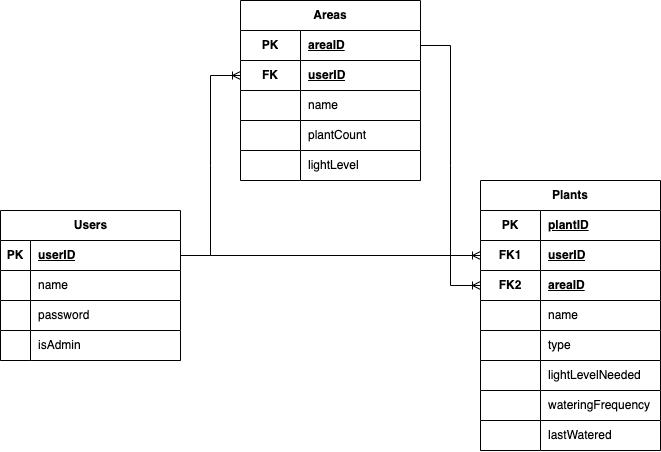

The diagram above was exported from draw.io. Its source (the exported page's mxGraphModel, read from the mxfile embedded in the PNG):
<mxGraphModel dx="660" dy="666" grid="1" gridSize="10" guides="1" tooltips="1" connect="1" arrows="1" fold="1" page="1" pageScale="1" pageWidth="850" pageHeight="1100" math="0" shadow="0">
  <root>
    <mxCell id="0" />
    <mxCell id="1" parent="0" />
    <mxCell id="eAgdvYkfw7wJcou0XaDd-14" value="Users" style="shape=table;startSize=30;container=1;collapsible=1;childLayout=tableLayout;fixedRows=1;rowLines=0;fontStyle=1;align=center;resizeLast=1;html=1;" parent="1" vertex="1">
      <mxGeometry x="170" y="230" width="180" height="150" as="geometry" />
    </mxCell>
    <mxCell id="eAgdvYkfw7wJcou0XaDd-15" value="" style="shape=tableRow;horizontal=0;startSize=0;swimlaneHead=0;swimlaneBody=0;fillColor=none;collapsible=0;dropTarget=0;points=[[0,0.5],[1,0.5]];portConstraint=eastwest;top=0;left=0;right=0;bottom=1;" parent="eAgdvYkfw7wJcou0XaDd-14" vertex="1">
      <mxGeometry y="30" width="180" height="30" as="geometry" />
    </mxCell>
    <mxCell id="eAgdvYkfw7wJcou0XaDd-16" value="PK" style="shape=partialRectangle;connectable=0;fillColor=default;top=1;left=1;bottom=1;right=1;fontStyle=1;overflow=hidden;whiteSpace=wrap;html=1;" parent="eAgdvYkfw7wJcou0XaDd-15" vertex="1">
      <mxGeometry width="30" height="30" as="geometry">
        <mxRectangle width="30" height="30" as="alternateBounds" />
      </mxGeometry>
    </mxCell>
    <mxCell id="eAgdvYkfw7wJcou0XaDd-17" value="userID" style="shape=partialRectangle;connectable=0;fillColor=default;top=1;left=1;bottom=1;right=1;align=left;spacingLeft=6;fontStyle=5;overflow=hidden;whiteSpace=wrap;html=1;fillStyle=auto;strokeWidth=1;shadow=0;" parent="eAgdvYkfw7wJcou0XaDd-15" vertex="1">
      <mxGeometry x="30" width="150" height="30" as="geometry">
        <mxRectangle width="150" height="30" as="alternateBounds" />
      </mxGeometry>
    </mxCell>
    <mxCell id="eAgdvYkfw7wJcou0XaDd-18" value="" style="shape=tableRow;horizontal=0;startSize=0;swimlaneHead=0;swimlaneBody=0;fillColor=none;collapsible=0;dropTarget=0;points=[[0,0.5],[1,0.5]];portConstraint=eastwest;top=0;left=0;right=0;bottom=0;" parent="eAgdvYkfw7wJcou0XaDd-14" vertex="1">
      <mxGeometry y="60" width="180" height="30" as="geometry" />
    </mxCell>
    <mxCell id="eAgdvYkfw7wJcou0XaDd-19" value="" style="shape=partialRectangle;connectable=0;fillColor=default;top=1;left=1;bottom=1;right=1;editable=1;overflow=hidden;whiteSpace=wrap;html=1;" parent="eAgdvYkfw7wJcou0XaDd-18" vertex="1">
      <mxGeometry width="30" height="30" as="geometry">
        <mxRectangle width="30" height="30" as="alternateBounds" />
      </mxGeometry>
    </mxCell>
    <mxCell id="eAgdvYkfw7wJcou0XaDd-20" value="name" style="shape=partialRectangle;connectable=0;fillColor=default;top=1;left=1;bottom=1;right=1;align=left;spacingLeft=6;overflow=hidden;whiteSpace=wrap;html=1;" parent="eAgdvYkfw7wJcou0XaDd-18" vertex="1">
      <mxGeometry x="30" width="150" height="30" as="geometry">
        <mxRectangle width="150" height="30" as="alternateBounds" />
      </mxGeometry>
    </mxCell>
    <mxCell id="eAgdvYkfw7wJcou0XaDd-21" value="" style="shape=tableRow;horizontal=0;startSize=0;swimlaneHead=0;swimlaneBody=0;fillColor=none;collapsible=0;dropTarget=0;points=[[0,0.5],[1,0.5]];portConstraint=eastwest;top=0;left=0;right=0;bottom=0;" parent="eAgdvYkfw7wJcou0XaDd-14" vertex="1">
      <mxGeometry y="90" width="180" height="30" as="geometry" />
    </mxCell>
    <mxCell id="eAgdvYkfw7wJcou0XaDd-22" value="" style="shape=partialRectangle;connectable=0;fillColor=default;top=1;left=1;bottom=1;right=1;editable=1;overflow=hidden;whiteSpace=wrap;html=1;" parent="eAgdvYkfw7wJcou0XaDd-21" vertex="1">
      <mxGeometry width="30" height="30" as="geometry">
        <mxRectangle width="30" height="30" as="alternateBounds" />
      </mxGeometry>
    </mxCell>
    <mxCell id="eAgdvYkfw7wJcou0XaDd-23" value="password" style="shape=partialRectangle;connectable=0;fillColor=default;top=1;left=1;bottom=1;right=1;align=left;spacingLeft=6;overflow=hidden;whiteSpace=wrap;html=1;" parent="eAgdvYkfw7wJcou0XaDd-21" vertex="1">
      <mxGeometry x="30" width="150" height="30" as="geometry">
        <mxRectangle width="150" height="30" as="alternateBounds" />
      </mxGeometry>
    </mxCell>
    <mxCell id="eAgdvYkfw7wJcou0XaDd-24" value="" style="shape=tableRow;horizontal=0;startSize=0;swimlaneHead=0;swimlaneBody=0;fillColor=none;collapsible=0;dropTarget=0;points=[[0,0.5],[1,0.5]];portConstraint=eastwest;top=0;left=0;right=0;bottom=0;" parent="eAgdvYkfw7wJcou0XaDd-14" vertex="1">
      <mxGeometry y="120" width="180" height="30" as="geometry" />
    </mxCell>
    <mxCell id="eAgdvYkfw7wJcou0XaDd-25" value="" style="shape=partialRectangle;connectable=0;fillColor=default;top=1;left=1;bottom=1;right=1;editable=1;overflow=hidden;whiteSpace=wrap;html=1;" parent="eAgdvYkfw7wJcou0XaDd-24" vertex="1">
      <mxGeometry width="30" height="30" as="geometry">
        <mxRectangle width="30" height="30" as="alternateBounds" />
      </mxGeometry>
    </mxCell>
    <mxCell id="eAgdvYkfw7wJcou0XaDd-26" value="isAdmin" style="shape=partialRectangle;connectable=0;fillColor=default;top=1;left=1;bottom=1;right=1;align=left;spacingLeft=6;overflow=hidden;whiteSpace=wrap;html=1;" parent="eAgdvYkfw7wJcou0XaDd-24" vertex="1">
      <mxGeometry x="30" width="150" height="30" as="geometry">
        <mxRectangle width="150" height="30" as="alternateBounds" />
      </mxGeometry>
    </mxCell>
    <mxCell id="eAgdvYkfw7wJcou0XaDd-27" value="Areas" style="shape=table;startSize=30;container=1;collapsible=1;childLayout=tableLayout;fixedRows=1;rowLines=0;fontStyle=1;align=center;resizeLast=1;html=1;whiteSpace=wrap;" parent="1" vertex="1">
      <mxGeometry x="410" y="20" width="180" height="180" as="geometry" />
    </mxCell>
    <mxCell id="eAgdvYkfw7wJcou0XaDd-28" value="" style="shape=tableRow;horizontal=0;startSize=0;swimlaneHead=0;swimlaneBody=0;fillColor=none;collapsible=0;dropTarget=0;points=[[0,0.5],[1,0.5]];portConstraint=eastwest;top=0;left=0;right=0;bottom=0;html=1;" parent="eAgdvYkfw7wJcou0XaDd-27" vertex="1">
      <mxGeometry y="30" width="180" height="30" as="geometry" />
    </mxCell>
    <mxCell id="eAgdvYkfw7wJcou0XaDd-29" value="PK" style="shape=partialRectangle;connectable=0;fillColor=default;top=1;left=1;bottom=1;right=1;fontStyle=1;overflow=hidden;html=1;whiteSpace=wrap;" parent="eAgdvYkfw7wJcou0XaDd-28" vertex="1">
      <mxGeometry width="60" height="30" as="geometry">
        <mxRectangle width="60" height="30" as="alternateBounds" />
      </mxGeometry>
    </mxCell>
    <mxCell id="eAgdvYkfw7wJcou0XaDd-30" value="areaID" style="shape=partialRectangle;connectable=0;fillColor=default;top=1;left=1;bottom=1;right=1;align=left;spacingLeft=6;fontStyle=5;overflow=hidden;html=1;whiteSpace=wrap;" parent="eAgdvYkfw7wJcou0XaDd-28" vertex="1">
      <mxGeometry x="60" width="120" height="30" as="geometry">
        <mxRectangle width="120" height="30" as="alternateBounds" />
      </mxGeometry>
    </mxCell>
    <mxCell id="eAgdvYkfw7wJcou0XaDd-31" value="" style="shape=tableRow;horizontal=0;startSize=0;swimlaneHead=0;swimlaneBody=0;fillColor=none;collapsible=0;dropTarget=0;points=[[0,0.5],[1,0.5]];portConstraint=eastwest;top=0;left=0;right=0;bottom=1;html=1;" parent="eAgdvYkfw7wJcou0XaDd-27" vertex="1">
      <mxGeometry y="60" width="180" height="30" as="geometry" />
    </mxCell>
    <mxCell id="eAgdvYkfw7wJcou0XaDd-32" value="FK" style="shape=partialRectangle;connectable=0;fillColor=default;top=1;left=1;bottom=1;right=1;fontStyle=1;overflow=hidden;html=1;whiteSpace=wrap;" parent="eAgdvYkfw7wJcou0XaDd-31" vertex="1">
      <mxGeometry width="60" height="30" as="geometry">
        <mxRectangle width="60" height="30" as="alternateBounds" />
      </mxGeometry>
    </mxCell>
    <mxCell id="eAgdvYkfw7wJcou0XaDd-33" value="userID" style="shape=partialRectangle;connectable=0;fillColor=default;top=1;left=1;bottom=1;right=1;align=left;spacingLeft=6;fontStyle=5;overflow=hidden;html=1;whiteSpace=wrap;" parent="eAgdvYkfw7wJcou0XaDd-31" vertex="1">
      <mxGeometry x="60" width="120" height="30" as="geometry">
        <mxRectangle width="120" height="30" as="alternateBounds" />
      </mxGeometry>
    </mxCell>
    <mxCell id="eAgdvYkfw7wJcou0XaDd-34" value="" style="shape=tableRow;horizontal=0;startSize=0;swimlaneHead=0;swimlaneBody=0;fillColor=none;collapsible=0;dropTarget=0;points=[[0,0.5],[1,0.5]];portConstraint=eastwest;top=0;left=0;right=0;bottom=0;html=1;" parent="eAgdvYkfw7wJcou0XaDd-27" vertex="1">
      <mxGeometry y="90" width="180" height="30" as="geometry" />
    </mxCell>
    <mxCell id="eAgdvYkfw7wJcou0XaDd-35" value="" style="shape=partialRectangle;connectable=0;fillColor=default;top=1;left=1;bottom=1;right=1;editable=1;overflow=hidden;html=1;whiteSpace=wrap;" parent="eAgdvYkfw7wJcou0XaDd-34" vertex="1">
      <mxGeometry width="60" height="30" as="geometry">
        <mxRectangle width="60" height="30" as="alternateBounds" />
      </mxGeometry>
    </mxCell>
    <mxCell id="eAgdvYkfw7wJcou0XaDd-36" value="name" style="shape=partialRectangle;connectable=0;fillColor=default;top=1;left=1;bottom=1;right=1;align=left;spacingLeft=6;overflow=hidden;html=1;whiteSpace=wrap;" parent="eAgdvYkfw7wJcou0XaDd-34" vertex="1">
      <mxGeometry x="60" width="120" height="30" as="geometry">
        <mxRectangle width="120" height="30" as="alternateBounds" />
      </mxGeometry>
    </mxCell>
    <mxCell id="g7LdAbZhrIdHA17Kxh0m-1" value="" style="shape=tableRow;horizontal=0;startSize=0;swimlaneHead=0;swimlaneBody=0;fillColor=none;collapsible=0;dropTarget=0;points=[[0,0.5],[1,0.5]];portConstraint=eastwest;top=0;left=0;right=0;bottom=0;html=1;" parent="eAgdvYkfw7wJcou0XaDd-27" vertex="1">
      <mxGeometry y="120" width="180" height="30" as="geometry" />
    </mxCell>
    <mxCell id="g7LdAbZhrIdHA17Kxh0m-2" value="" style="shape=partialRectangle;connectable=0;fillColor=default;top=1;left=1;bottom=1;right=1;editable=1;overflow=hidden;html=1;whiteSpace=wrap;" parent="g7LdAbZhrIdHA17Kxh0m-1" vertex="1">
      <mxGeometry width="60" height="30" as="geometry">
        <mxRectangle width="60" height="30" as="alternateBounds" />
      </mxGeometry>
    </mxCell>
    <mxCell id="g7LdAbZhrIdHA17Kxh0m-3" value="plantCount" style="shape=partialRectangle;connectable=0;fillColor=default;top=1;left=1;bottom=1;right=1;align=left;spacingLeft=6;overflow=hidden;html=1;whiteSpace=wrap;" parent="g7LdAbZhrIdHA17Kxh0m-1" vertex="1">
      <mxGeometry x="60" width="120" height="30" as="geometry">
        <mxRectangle width="120" height="30" as="alternateBounds" />
      </mxGeometry>
    </mxCell>
    <mxCell id="eAgdvYkfw7wJcou0XaDd-37" value="" style="shape=tableRow;horizontal=0;startSize=0;swimlaneHead=0;swimlaneBody=0;fillColor=none;collapsible=0;dropTarget=0;points=[[0,0.5],[1,0.5]];portConstraint=eastwest;top=0;left=0;right=0;bottom=0;html=1;" parent="eAgdvYkfw7wJcou0XaDd-27" vertex="1">
      <mxGeometry y="150" width="180" height="30" as="geometry" />
    </mxCell>
    <mxCell id="eAgdvYkfw7wJcou0XaDd-38" value="" style="shape=partialRectangle;connectable=0;fillColor=default;top=1;left=1;bottom=1;right=1;editable=1;overflow=hidden;html=1;whiteSpace=wrap;" parent="eAgdvYkfw7wJcou0XaDd-37" vertex="1">
      <mxGeometry width="60" height="30" as="geometry">
        <mxRectangle width="60" height="30" as="alternateBounds" />
      </mxGeometry>
    </mxCell>
    <mxCell id="eAgdvYkfw7wJcou0XaDd-39" value="lightLevel" style="shape=partialRectangle;connectable=0;fillColor=default;top=1;left=1;bottom=1;right=1;align=left;spacingLeft=6;overflow=hidden;html=1;whiteSpace=wrap;" parent="eAgdvYkfw7wJcou0XaDd-37" vertex="1">
      <mxGeometry x="60" width="120" height="30" as="geometry">
        <mxRectangle width="120" height="30" as="alternateBounds" />
      </mxGeometry>
    </mxCell>
    <mxCell id="eAgdvYkfw7wJcou0XaDd-40" value="Plants" style="shape=table;startSize=30;container=1;collapsible=1;childLayout=tableLayout;fixedRows=1;rowLines=0;fontStyle=1;align=center;resizeLast=1;html=1;whiteSpace=wrap;" parent="1" vertex="1">
      <mxGeometry x="650" y="200" width="180" height="270" as="geometry" />
    </mxCell>
    <mxCell id="eAgdvYkfw7wJcou0XaDd-41" value="" style="shape=tableRow;horizontal=0;startSize=0;swimlaneHead=0;swimlaneBody=0;fillColor=none;collapsible=0;dropTarget=0;points=[[0,0.5],[1,0.5]];portConstraint=eastwest;top=0;left=0;right=0;bottom=0;html=1;" parent="eAgdvYkfw7wJcou0XaDd-40" vertex="1">
      <mxGeometry y="30" width="180" height="30" as="geometry" />
    </mxCell>
    <mxCell id="eAgdvYkfw7wJcou0XaDd-42" value="PK" style="shape=partialRectangle;connectable=0;fillColor=default;top=1;left=1;bottom=1;right=1;fontStyle=1;overflow=hidden;html=1;whiteSpace=wrap;" parent="eAgdvYkfw7wJcou0XaDd-41" vertex="1">
      <mxGeometry width="60" height="30" as="geometry">
        <mxRectangle width="60" height="30" as="alternateBounds" />
      </mxGeometry>
    </mxCell>
    <mxCell id="eAgdvYkfw7wJcou0XaDd-43" value="plantID" style="shape=partialRectangle;connectable=0;fillColor=default;top=1;left=1;bottom=1;right=1;align=left;spacingLeft=6;fontStyle=5;overflow=hidden;html=1;whiteSpace=wrap;" parent="eAgdvYkfw7wJcou0XaDd-41" vertex="1">
      <mxGeometry x="60" width="120" height="30" as="geometry">
        <mxRectangle width="120" height="30" as="alternateBounds" />
      </mxGeometry>
    </mxCell>
    <mxCell id="eAgdvYkfw7wJcou0XaDd-69" value="" style="shape=tableRow;horizontal=0;startSize=0;swimlaneHead=0;swimlaneBody=0;fillColor=none;collapsible=0;dropTarget=0;points=[[0,0.5],[1,0.5]];portConstraint=eastwest;top=0;left=0;right=0;bottom=0;html=1;" parent="eAgdvYkfw7wJcou0XaDd-40" vertex="1">
      <mxGeometry y="60" width="180" height="30" as="geometry" />
    </mxCell>
    <mxCell id="eAgdvYkfw7wJcou0XaDd-70" value="FK1" style="shape=partialRectangle;connectable=0;fillColor=default;top=1;left=1;bottom=1;right=1;fontStyle=1;overflow=hidden;html=1;whiteSpace=wrap;" parent="eAgdvYkfw7wJcou0XaDd-69" vertex="1">
      <mxGeometry width="60" height="30" as="geometry">
        <mxRectangle width="60" height="30" as="alternateBounds" />
      </mxGeometry>
    </mxCell>
    <mxCell id="eAgdvYkfw7wJcou0XaDd-71" value="userID" style="shape=partialRectangle;connectable=0;fillColor=default;top=1;left=1;bottom=1;right=1;align=left;spacingLeft=6;fontStyle=5;overflow=hidden;html=1;whiteSpace=wrap;" parent="eAgdvYkfw7wJcou0XaDd-69" vertex="1">
      <mxGeometry x="60" width="120" height="30" as="geometry">
        <mxRectangle width="120" height="30" as="alternateBounds" />
      </mxGeometry>
    </mxCell>
    <mxCell id="eAgdvYkfw7wJcou0XaDd-44" value="" style="shape=tableRow;horizontal=0;startSize=0;swimlaneHead=0;swimlaneBody=0;fillColor=none;collapsible=0;dropTarget=0;points=[[0,0.5],[1,0.5]];portConstraint=eastwest;top=0;left=0;right=0;bottom=1;html=1;" parent="eAgdvYkfw7wJcou0XaDd-40" vertex="1">
      <mxGeometry y="90" width="180" height="30" as="geometry" />
    </mxCell>
    <mxCell id="eAgdvYkfw7wJcou0XaDd-45" value="FK2" style="shape=partialRectangle;connectable=0;fillColor=default;top=1;left=1;bottom=1;right=1;fontStyle=1;overflow=hidden;html=1;whiteSpace=wrap;" parent="eAgdvYkfw7wJcou0XaDd-44" vertex="1">
      <mxGeometry width="60" height="30" as="geometry">
        <mxRectangle width="60" height="30" as="alternateBounds" />
      </mxGeometry>
    </mxCell>
    <mxCell id="eAgdvYkfw7wJcou0XaDd-46" value="areaID" style="shape=partialRectangle;connectable=0;fillColor=default;top=1;left=1;bottom=1;right=1;align=left;spacingLeft=6;fontStyle=5;overflow=hidden;html=1;whiteSpace=wrap;" parent="eAgdvYkfw7wJcou0XaDd-44" vertex="1">
      <mxGeometry x="60" width="120" height="30" as="geometry">
        <mxRectangle width="120" height="30" as="alternateBounds" />
      </mxGeometry>
    </mxCell>
    <mxCell id="eAgdvYkfw7wJcou0XaDd-47" value="" style="shape=tableRow;horizontal=0;startSize=0;swimlaneHead=0;swimlaneBody=0;fillColor=none;collapsible=0;dropTarget=0;points=[[0,0.5],[1,0.5]];portConstraint=eastwest;top=0;left=0;right=0;bottom=0;html=1;" parent="eAgdvYkfw7wJcou0XaDd-40" vertex="1">
      <mxGeometry y="120" width="180" height="30" as="geometry" />
    </mxCell>
    <mxCell id="eAgdvYkfw7wJcou0XaDd-48" value="" style="shape=partialRectangle;connectable=0;fillColor=default;top=1;left=1;bottom=1;right=1;editable=1;overflow=hidden;html=1;whiteSpace=wrap;" parent="eAgdvYkfw7wJcou0XaDd-47" vertex="1">
      <mxGeometry width="60" height="30" as="geometry">
        <mxRectangle width="60" height="30" as="alternateBounds" />
      </mxGeometry>
    </mxCell>
    <mxCell id="eAgdvYkfw7wJcou0XaDd-49" value="name" style="shape=partialRectangle;connectable=0;fillColor=default;top=1;left=1;bottom=1;right=1;align=left;spacingLeft=6;overflow=hidden;html=1;whiteSpace=wrap;" parent="eAgdvYkfw7wJcou0XaDd-47" vertex="1">
      <mxGeometry x="60" width="120" height="30" as="geometry">
        <mxRectangle width="120" height="30" as="alternateBounds" />
      </mxGeometry>
    </mxCell>
    <mxCell id="eAgdvYkfw7wJcou0XaDd-79" value="" style="shape=tableRow;horizontal=0;startSize=0;swimlaneHead=0;swimlaneBody=0;fillColor=none;collapsible=0;dropTarget=0;points=[[0,0.5],[1,0.5]];portConstraint=eastwest;top=0;left=0;right=0;bottom=0;html=1;" parent="eAgdvYkfw7wJcou0XaDd-40" vertex="1">
      <mxGeometry y="150" width="180" height="30" as="geometry" />
    </mxCell>
    <mxCell id="eAgdvYkfw7wJcou0XaDd-80" value="" style="shape=partialRectangle;connectable=0;fillColor=default;top=1;left=1;bottom=1;right=1;editable=1;overflow=hidden;html=1;whiteSpace=wrap;" parent="eAgdvYkfw7wJcou0XaDd-79" vertex="1">
      <mxGeometry width="60" height="30" as="geometry">
        <mxRectangle width="60" height="30" as="alternateBounds" />
      </mxGeometry>
    </mxCell>
    <mxCell id="eAgdvYkfw7wJcou0XaDd-81" value="type" style="shape=partialRectangle;connectable=0;fillColor=default;top=1;left=1;bottom=1;right=1;align=left;spacingLeft=6;overflow=hidden;html=1;whiteSpace=wrap;" parent="eAgdvYkfw7wJcou0XaDd-79" vertex="1">
      <mxGeometry x="60" width="120" height="30" as="geometry">
        <mxRectangle width="120" height="30" as="alternateBounds" />
      </mxGeometry>
    </mxCell>
    <mxCell id="eAgdvYkfw7wJcou0XaDd-76" value="" style="shape=tableRow;horizontal=0;startSize=0;swimlaneHead=0;swimlaneBody=0;fillColor=none;collapsible=0;dropTarget=0;points=[[0,0.5],[1,0.5]];portConstraint=eastwest;top=0;left=0;right=0;bottom=0;html=1;" parent="eAgdvYkfw7wJcou0XaDd-40" vertex="1">
      <mxGeometry y="180" width="180" height="30" as="geometry" />
    </mxCell>
    <mxCell id="eAgdvYkfw7wJcou0XaDd-77" value="" style="shape=partialRectangle;connectable=0;fillColor=default;top=1;left=1;bottom=1;right=1;editable=1;overflow=hidden;html=1;whiteSpace=wrap;" parent="eAgdvYkfw7wJcou0XaDd-76" vertex="1">
      <mxGeometry width="60" height="30" as="geometry">
        <mxRectangle width="60" height="30" as="alternateBounds" />
      </mxGeometry>
    </mxCell>
    <mxCell id="eAgdvYkfw7wJcou0XaDd-78" value="lightLevelNeeded" style="shape=partialRectangle;connectable=0;fillColor=default;top=1;left=1;bottom=1;right=1;align=left;spacingLeft=6;overflow=hidden;html=1;whiteSpace=wrap;" parent="eAgdvYkfw7wJcou0XaDd-76" vertex="1">
      <mxGeometry x="60" width="120" height="30" as="geometry">
        <mxRectangle width="120" height="30" as="alternateBounds" />
      </mxGeometry>
    </mxCell>
    <mxCell id="eAgdvYkfw7wJcou0XaDd-50" value="" style="shape=tableRow;horizontal=0;startSize=0;swimlaneHead=0;swimlaneBody=0;fillColor=none;collapsible=0;dropTarget=0;points=[[0,0.5],[1,0.5]];portConstraint=eastwest;top=0;left=0;right=0;bottom=0;html=1;" parent="eAgdvYkfw7wJcou0XaDd-40" vertex="1">
      <mxGeometry y="210" width="180" height="30" as="geometry" />
    </mxCell>
    <mxCell id="eAgdvYkfw7wJcou0XaDd-51" value="" style="shape=partialRectangle;connectable=0;fillColor=default;top=1;left=1;bottom=1;right=1;editable=1;overflow=hidden;html=1;whiteSpace=wrap;" parent="eAgdvYkfw7wJcou0XaDd-50" vertex="1">
      <mxGeometry width="60" height="30" as="geometry">
        <mxRectangle width="60" height="30" as="alternateBounds" />
      </mxGeometry>
    </mxCell>
    <mxCell id="eAgdvYkfw7wJcou0XaDd-52" value="wateringFrequency" style="shape=partialRectangle;connectable=0;fillColor=default;top=1;left=1;bottom=1;right=1;align=left;spacingLeft=6;overflow=hidden;html=1;whiteSpace=wrap;" parent="eAgdvYkfw7wJcou0XaDd-50" vertex="1">
      <mxGeometry x="60" width="120" height="30" as="geometry">
        <mxRectangle width="120" height="30" as="alternateBounds" />
      </mxGeometry>
    </mxCell>
    <mxCell id="eAgdvYkfw7wJcou0XaDd-73" value="" style="shape=tableRow;horizontal=0;startSize=0;swimlaneHead=0;swimlaneBody=0;fillColor=none;collapsible=0;dropTarget=0;points=[[0,0.5],[1,0.5]];portConstraint=eastwest;top=0;left=0;right=0;bottom=0;html=1;" parent="eAgdvYkfw7wJcou0XaDd-40" vertex="1">
      <mxGeometry y="240" width="180" height="30" as="geometry" />
    </mxCell>
    <mxCell id="eAgdvYkfw7wJcou0XaDd-74" value="" style="shape=partialRectangle;connectable=0;fillColor=default;top=1;left=1;bottom=1;right=1;editable=1;overflow=hidden;html=1;whiteSpace=wrap;" parent="eAgdvYkfw7wJcou0XaDd-73" vertex="1">
      <mxGeometry width="60" height="30" as="geometry">
        <mxRectangle width="60" height="30" as="alternateBounds" />
      </mxGeometry>
    </mxCell>
    <mxCell id="eAgdvYkfw7wJcou0XaDd-75" value="lastWatered" style="shape=partialRectangle;connectable=0;fillColor=default;top=1;left=1;bottom=1;right=1;align=left;spacingLeft=6;overflow=hidden;html=1;whiteSpace=wrap;" parent="eAgdvYkfw7wJcou0XaDd-73" vertex="1">
      <mxGeometry x="60" width="120" height="30" as="geometry">
        <mxRectangle width="120" height="30" as="alternateBounds" />
      </mxGeometry>
    </mxCell>
    <mxCell id="eAgdvYkfw7wJcou0XaDd-82" value="" style="edgeStyle=entityRelationEdgeStyle;fontSize=12;html=1;endArrow=ERoneToMany;rounded=0;entryX=0;entryY=0.5;entryDx=0;entryDy=0;exitX=1;exitY=0.5;exitDx=0;exitDy=0;strokeWidth=1;" parent="1" source="eAgdvYkfw7wJcou0XaDd-15" target="eAgdvYkfw7wJcou0XaDd-31" edge="1">
      <mxGeometry width="100" height="100" relative="1" as="geometry">
        <mxPoint x="370" y="240" as="sourcePoint" />
        <mxPoint x="470" y="140" as="targetPoint" />
      </mxGeometry>
    </mxCell>
    <mxCell id="eAgdvYkfw7wJcou0XaDd-83" value="" style="edgeStyle=entityRelationEdgeStyle;fontSize=12;html=1;endArrow=ERoneToMany;rounded=0;exitX=1;exitY=0.5;exitDx=0;exitDy=0;entryX=0;entryY=0.5;entryDx=0;entryDy=0;strokeWidth=1;" parent="1" source="eAgdvYkfw7wJcou0XaDd-15" target="eAgdvYkfw7wJcou0XaDd-69" edge="1">
      <mxGeometry width="100" height="100" relative="1" as="geometry">
        <mxPoint x="370" y="320" as="sourcePoint" />
        <mxPoint x="470" y="220" as="targetPoint" />
      </mxGeometry>
    </mxCell>
    <mxCell id="eAgdvYkfw7wJcou0XaDd-86" value="" style="edgeStyle=entityRelationEdgeStyle;fontSize=12;html=1;endArrow=ERoneToMany;rounded=0;entryX=0;entryY=0.5;entryDx=0;entryDy=0;exitX=1;exitY=0.5;exitDx=0;exitDy=0;strokeWidth=1;" parent="1" source="eAgdvYkfw7wJcou0XaDd-28" target="eAgdvYkfw7wJcou0XaDd-44" edge="1">
      <mxGeometry width="100" height="100" relative="1" as="geometry">
        <mxPoint x="220" y="320" as="sourcePoint" />
        <mxPoint x="340" y="380" as="targetPoint" />
      </mxGeometry>
    </mxCell>
  </root>
</mxGraphModel>